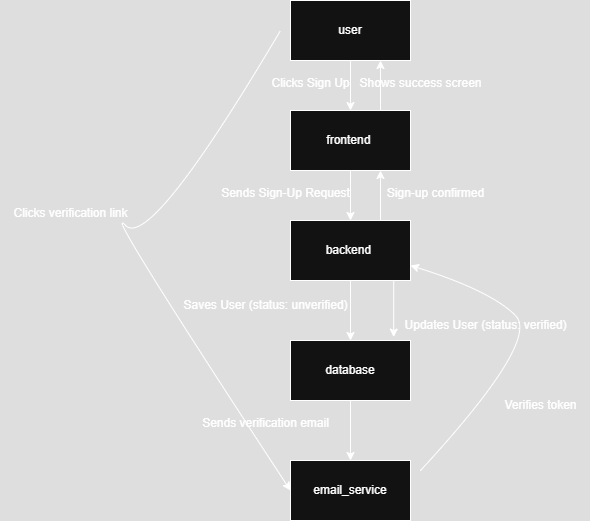

The diagram above was exported from draw.io. Its source (the exported page's mxGraphModel, read from the mxfile embedded in the PNG):
<mxGraphModel dx="1042" dy="570" grid="1" gridSize="10" guides="1" tooltips="1" connect="1" arrows="1" fold="1" page="1" pageScale="1" pageWidth="827" pageHeight="1169" math="0" shadow="0">
  <root>
    <mxCell id="0" />
    <mxCell id="1" parent="0" />
    <mxCell id="qonp5Th93x3HcTZLjDDc-1" value="user" style="rounded=0;whiteSpace=wrap;html=1;" vertex="1" parent="1">
      <mxGeometry x="330" y="10" width="120" height="60" as="geometry" />
    </mxCell>
    <mxCell id="qonp5Th93x3HcTZLjDDc-2" value="backend&amp;nbsp;" style="rounded=0;whiteSpace=wrap;html=1;" vertex="1" parent="1">
      <mxGeometry x="330" y="230" width="120" height="60" as="geometry" />
    </mxCell>
    <mxCell id="qonp5Th93x3HcTZLjDDc-3" value="database" style="rounded=0;whiteSpace=wrap;html=1;" vertex="1" parent="1">
      <mxGeometry x="330" y="350" width="120" height="60" as="geometry" />
    </mxCell>
    <mxCell id="qonp5Th93x3HcTZLjDDc-4" value="email_service" style="rounded=0;whiteSpace=wrap;html=1;" vertex="1" parent="1">
      <mxGeometry x="330" y="470" width="120" height="60" as="geometry" />
    </mxCell>
    <mxCell id="qonp5Th93x3HcTZLjDDc-5" value="frontend&amp;nbsp;" style="rounded=0;whiteSpace=wrap;html=1;" vertex="1" parent="1">
      <mxGeometry x="330" y="120" width="120" height="60" as="geometry" />
    </mxCell>
    <mxCell id="qonp5Th93x3HcTZLjDDc-6" value="" style="endArrow=classic;html=1;rounded=0;entryX=0.5;entryY=0;entryDx=0;entryDy=0;exitX=0.5;exitY=1;exitDx=0;exitDy=0;" edge="1" parent="1" source="qonp5Th93x3HcTZLjDDc-1" target="qonp5Th93x3HcTZLjDDc-5">
      <mxGeometry width="50" height="50" relative="1" as="geometry">
        <mxPoint x="390" y="80" as="sourcePoint" />
        <mxPoint x="440" y="270" as="targetPoint" />
      </mxGeometry>
    </mxCell>
    <mxCell id="qonp5Th93x3HcTZLjDDc-7" value="" style="endArrow=classic;html=1;rounded=0;exitX=0.5;exitY=1;exitDx=0;exitDy=0;entryX=0.5;entryY=0;entryDx=0;entryDy=0;" edge="1" parent="1" source="qonp5Th93x3HcTZLjDDc-5" target="qonp5Th93x3HcTZLjDDc-2">
      <mxGeometry width="50" height="50" relative="1" as="geometry">
        <mxPoint x="390" y="320" as="sourcePoint" />
        <mxPoint x="390" y="220" as="targetPoint" />
      </mxGeometry>
    </mxCell>
    <mxCell id="qonp5Th93x3HcTZLjDDc-8" value="" style="endArrow=classic;html=1;rounded=0;entryX=0.5;entryY=0;entryDx=0;entryDy=0;" edge="1" parent="1" target="qonp5Th93x3HcTZLjDDc-4">
      <mxGeometry width="50" height="50" relative="1" as="geometry">
        <mxPoint x="390" y="410" as="sourcePoint" />
        <mxPoint x="440" y="270" as="targetPoint" />
      </mxGeometry>
    </mxCell>
    <mxCell id="qonp5Th93x3HcTZLjDDc-9" value="" style="endArrow=classic;html=1;rounded=0;exitX=0.5;exitY=1;exitDx=0;exitDy=0;entryX=0.5;entryY=0;entryDx=0;entryDy=0;" edge="1" parent="1" source="qonp5Th93x3HcTZLjDDc-2" target="qonp5Th93x3HcTZLjDDc-3">
      <mxGeometry width="50" height="50" relative="1" as="geometry">
        <mxPoint x="390" y="320" as="sourcePoint" />
        <mxPoint x="440" y="270" as="targetPoint" />
      </mxGeometry>
    </mxCell>
    <mxCell id="qonp5Th93x3HcTZLjDDc-17" value="" style="curved=1;endArrow=classic;html=1;rounded=0;entryX=0;entryY=0.5;entryDx=0;entryDy=0;" edge="1" parent="1" target="qonp5Th93x3HcTZLjDDc-4">
      <mxGeometry width="50" height="50" relative="1" as="geometry">
        <mxPoint x="320" y="40" as="sourcePoint" />
        <mxPoint x="190" y="210" as="targetPoint" />
        <Array as="points">
          <mxPoint x="190" y="260" />
          <mxPoint x="140" y="210" />
        </Array>
      </mxGeometry>
    </mxCell>
    <mxCell id="qonp5Th93x3HcTZLjDDc-18" value="" style="curved=1;endArrow=classic;html=1;rounded=0;entryX=1;entryY=0.75;entryDx=0;entryDy=0;" edge="1" parent="1" target="qonp5Th93x3HcTZLjDDc-2">
      <mxGeometry width="50" height="50" relative="1" as="geometry">
        <mxPoint x="460" y="480" as="sourcePoint" />
        <mxPoint x="580" y="300" as="targetPoint" />
        <Array as="points">
          <mxPoint x="580" y="350" />
          <mxPoint x="530" y="300" />
        </Array>
      </mxGeometry>
    </mxCell>
    <mxCell id="qonp5Th93x3HcTZLjDDc-21" value="" style="endArrow=classic;html=1;rounded=0;entryX=0.86;entryY=-0.057;entryDx=0;entryDy=0;entryPerimeter=0;exitX=0.86;exitY=0.997;exitDx=0;exitDy=0;exitPerimeter=0;" edge="1" parent="1" source="qonp5Th93x3HcTZLjDDc-2" target="qonp5Th93x3HcTZLjDDc-3">
      <mxGeometry width="50" height="50" relative="1" as="geometry">
        <mxPoint x="430" y="292" as="sourcePoint" />
        <mxPoint x="440" y="270" as="targetPoint" />
      </mxGeometry>
    </mxCell>
    <mxCell id="qonp5Th93x3HcTZLjDDc-23" value="" style="endArrow=classic;html=1;rounded=0;exitX=0.75;exitY=0;exitDx=0;exitDy=0;entryX=0.75;entryY=1;entryDx=0;entryDy=0;" edge="1" parent="1" source="qonp5Th93x3HcTZLjDDc-2" target="qonp5Th93x3HcTZLjDDc-5">
      <mxGeometry width="50" height="50" relative="1" as="geometry">
        <mxPoint x="390" y="320" as="sourcePoint" />
        <mxPoint x="420" y="190" as="targetPoint" />
      </mxGeometry>
    </mxCell>
    <mxCell id="qonp5Th93x3HcTZLjDDc-24" value="" style="endArrow=classic;html=1;rounded=0;entryX=0.75;entryY=1;entryDx=0;entryDy=0;exitX=0.75;exitY=0;exitDx=0;exitDy=0;" edge="1" parent="1" source="qonp5Th93x3HcTZLjDDc-5" target="qonp5Th93x3HcTZLjDDc-1">
      <mxGeometry width="50" height="50" relative="1" as="geometry">
        <mxPoint x="390" y="320" as="sourcePoint" />
        <mxPoint x="440" y="270" as="targetPoint" />
      </mxGeometry>
    </mxCell>
    <mxCell id="qonp5Th93x3HcTZLjDDc-25" value="&#10;Clicks Sign Up&#10;&#10;" style="text;html=1;align=center;verticalAlign=middle;resizable=0;points=[];autosize=1;strokeColor=none;fillColor=none;" vertex="1" parent="1">
      <mxGeometry x="300" y="70" width="100" height="60" as="geometry" />
    </mxCell>
    <mxCell id="qonp5Th93x3HcTZLjDDc-26" value="Sends Sign-Up Request" style="text;html=1;align=center;verticalAlign=middle;resizable=0;points=[];autosize=1;strokeColor=none;fillColor=none;" vertex="1" parent="1">
      <mxGeometry x="250" y="188" width="150" height="30" as="geometry" />
    </mxCell>
    <mxCell id="qonp5Th93x3HcTZLjDDc-27" value="Saves User (status: unverified)" style="text;html=1;align=center;verticalAlign=middle;resizable=0;points=[];autosize=1;strokeColor=none;fillColor=none;" vertex="1" parent="1">
      <mxGeometry x="210" y="300" width="190" height="30" as="geometry" />
    </mxCell>
    <mxCell id="qonp5Th93x3HcTZLjDDc-28" value="Sends verification email" style="text;html=1;align=center;verticalAlign=middle;resizable=0;points=[];autosize=1;strokeColor=none;fillColor=none;" vertex="1" parent="1">
      <mxGeometry x="230" y="418" width="150" height="30" as="geometry" />
    </mxCell>
    <mxCell id="qonp5Th93x3HcTZLjDDc-29" value="Clicks verification link" style="text;html=1;align=center;verticalAlign=middle;resizable=0;points=[];autosize=1;strokeColor=none;fillColor=none;" vertex="1" parent="1">
      <mxGeometry x="40" y="208" width="140" height="30" as="geometry" />
    </mxCell>
    <mxCell id="qonp5Th93x3HcTZLjDDc-30" value="Verifies token" style="text;html=1;align=center;verticalAlign=middle;resizable=0;points=[];autosize=1;strokeColor=none;fillColor=none;" vertex="1" parent="1">
      <mxGeometry x="530" y="400" width="100" height="30" as="geometry" />
    </mxCell>
    <mxCell id="qonp5Th93x3HcTZLjDDc-31" value="Updates User (status: verified)" style="text;html=1;align=center;verticalAlign=middle;resizable=0;points=[];autosize=1;strokeColor=none;fillColor=none;" vertex="1" parent="1">
      <mxGeometry x="430" y="320" width="190" height="30" as="geometry" />
    </mxCell>
    <mxCell id="qonp5Th93x3HcTZLjDDc-32" value="Sign-up confirmed" style="text;html=1;align=center;verticalAlign=middle;resizable=0;points=[];autosize=1;strokeColor=none;fillColor=none;" vertex="1" parent="1">
      <mxGeometry x="415" y="188" width="120" height="30" as="geometry" />
    </mxCell>
    <mxCell id="qonp5Th93x3HcTZLjDDc-33" value="Shows success screen" style="text;html=1;align=center;verticalAlign=middle;resizable=0;points=[];autosize=1;strokeColor=none;fillColor=none;" vertex="1" parent="1">
      <mxGeometry x="385" y="78" width="150" height="30" as="geometry" />
    </mxCell>
  </root>
</mxGraphModel>